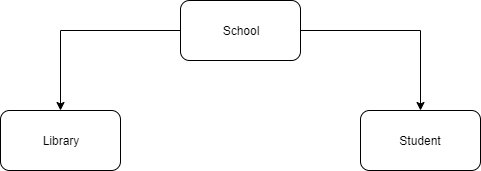

The diagram above was exported from draw.io. Its source (the exported page's mxGraphModel, read from the mxfile embedded in the PNG):
<mxGraphModel dx="1408" dy="784" grid="1" gridSize="10" guides="1" tooltips="1" connect="1" arrows="1" fold="1" page="1" pageScale="1" pageWidth="827" pageHeight="1169" math="0" shadow="0">
  <root>
    <mxCell id="0" />
    <mxCell id="1" parent="0" />
    <mxCell id="X5OJavclqpwYuyw-9fHn-3" value="" style="edgeStyle=orthogonalEdgeStyle;rounded=0;orthogonalLoop=1;jettySize=auto;html=1;" edge="1" parent="1" source="X5OJavclqpwYuyw-9fHn-1" target="X5OJavclqpwYuyw-9fHn-2">
      <mxGeometry relative="1" as="geometry" />
    </mxCell>
    <mxCell id="X5OJavclqpwYuyw-9fHn-5" value="" style="edgeStyle=orthogonalEdgeStyle;rounded=0;orthogonalLoop=1;jettySize=auto;html=1;" edge="1" parent="1" source="X5OJavclqpwYuyw-9fHn-1" target="X5OJavclqpwYuyw-9fHn-4">
      <mxGeometry relative="1" as="geometry" />
    </mxCell>
    <mxCell id="X5OJavclqpwYuyw-9fHn-1" value="School" style="rounded=1;whiteSpace=wrap;html=1;" vertex="1" parent="1">
      <mxGeometry x="360" y="130" width="120" height="60" as="geometry" />
    </mxCell>
    <mxCell id="X5OJavclqpwYuyw-9fHn-4" value="Student" style="rounded=1;whiteSpace=wrap;html=1;" vertex="1" parent="1">
      <mxGeometry x="540" y="240" width="120" height="60" as="geometry" />
    </mxCell>
    <mxCell id="X5OJavclqpwYuyw-9fHn-2" value="Library" style="rounded=1;whiteSpace=wrap;html=1;" vertex="1" parent="1">
      <mxGeometry x="180" y="240" width="120" height="60" as="geometry" />
    </mxCell>
  </root>
</mxGraphModel>